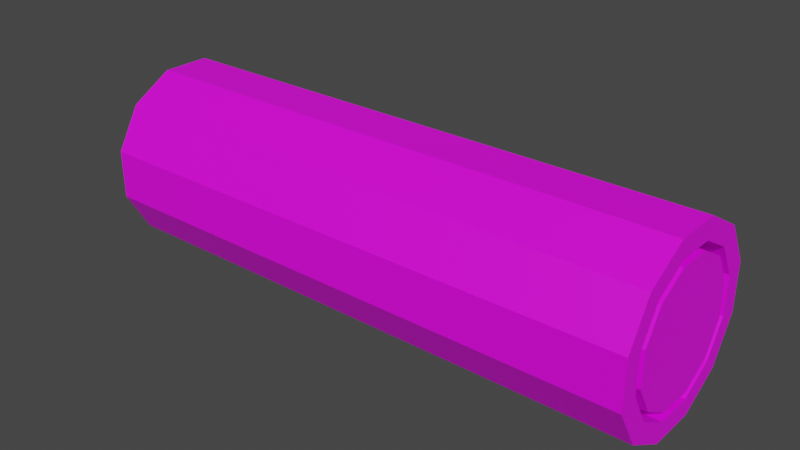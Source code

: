 # Source: log.blend  (saved by Blender 4.2.66; exported with 4.5.12 LTS)
import bpy
from mathutils import Matrix  # noqa: F401  (used for matrix-valued properties, if any)

bpy.ops.wm.read_factory_settings(use_empty=True)
scene = bpy.context.scene
scene.name = 'Scene'

# ---- collections
col_collection = bpy.data.collections.new('Collection'); scene.collection.children.link(col_collection)

# ---- images (referenced by path relative to the original .blend; pixels are not part of the script)
import os
ASSET_DIR = os.environ.get("B2B_ASSET_DIR", "")  # directory of the original .blend (textures are referenced by path, not embedded)
HERE = os.path.dirname(os.path.abspath(__file__))  # packed textures are extracted next to this script under _unpacked/

def load_image(name, relpath, width, height, colorspace="sRGB"):
    """Load a texture the original file referenced (path relative to the .blend, or extracted next to this script)."""
    p = next((c for c in (os.path.join(HERE, relpath), os.path.join(ASSET_DIR, relpath)) if relpath and os.path.exists(c)), "")
    if p:
        img = bpy.data.images.load(p, check_existing=True)
        img.name = name
    else:  # same state as the original file: an image datablock whose file is absent (Cycles renders it pink)
        img = bpy.data.images.new(name, width, height)
        img.source = "FILE"
        img.filepath = "//" + (relpath or name)
    img.colorspace_settings.name = colorspace
    return img
img_carry_vault_tex_png = load_image('carry_vault_tex.png', 'carry_vault_tex.png', 1024, 1024, 'sRGB')

# ---- materials (node trees are filled in below, after node groups)
mat_carry_vault_material = bpy.data.materials.new('carry_vault_material')
mat_carry_vault_material.use_transparent_shadow = False

# ---- material node trees
mat_carry_vault_material.use_nodes = True; mat_carry_vault_material.node_tree.nodes.clear()
_N = mat_carry_vault_material.node_tree.nodes; _L = mat_carry_vault_material.node_tree.links
n0 = _N.new('ShaderNodeBsdfPrincipled'); n0.name = 'Principled BSDF'; n0.location = (10, 300)
n0.distribution = 'GGX'
n0.subsurface_method = 'RANDOM_WALK_SKIN'
n0.inputs[3].default_value = 1.45
n0.inputs[27].default_value = (0.0, 0.0, 0.0, 1.0)
n0.inputs[28].default_value = 1.0
n1 = _N.new('ShaderNodeOutputMaterial'); n1.name = 'Material Output'; n1.location = (300, 300)
n2 = _N.new('ShaderNodeTexImage'); n2.name = '画像テクスチャ'; n2.location = (-280, 280)
n2.image = img_carry_vault_tex_png
_L.new(n0.outputs[0], n1.inputs[0])
_L.new(n2.outputs[0], n0.inputs[0])
n1.is_active_output = True

# ---- world
world_world = bpy.data.worlds.new('World'); scene.world = world_world
world_world.use_nodes = True; world_world.node_tree.nodes.clear()
_N = world_world.node_tree.nodes; _L = world_world.node_tree.links
n0 = _N.new('ShaderNodeOutputWorld'); n0.name = 'World Output'; n0.location = (300, 300)
n1 = _N.new('ShaderNodeBackground'); n1.name = 'Background'; n1.location = (10, 300)
n1.inputs[0].default_value = (0.05088, 0.05088, 0.05088, 1.0)
_L.new(n1.outputs[0], n0.inputs[0])
n0.is_active_output = True
world_world.color = (0.05088, 0.05088, 0.05088)
world_world.use_sun_shadow = False
world_world.sun_shadow_jitter_overblur = 0.0

# ---- meshes
me_001 = bpy.data.meshes.new('円柱.001')
me_001.from_pydata([(-0.75, 0.1715, -0.04595), (-0.5, 0.2415, -0.0647), (-0.75, 0.1255, -0.1255), (-0.5, 0.1768, -0.1768), (-0.75, 0.04595, -0.1715), (-0.5, 0.0647, -0.2415), (-0.75, -0.04595, -0.1715), (-0.5, -0.0647, -0.2415), (-0.75, -0.1255, -0.1255), (-0.5, -0.1768, -0.1768), (-0.75, -0.1715, -0.04595), (-0.5, -0.2415, -0.0647), (-0.75, -0.1715, 0.04595), (-0.5, -0.2415, 0.0647), (-0.75, -0.1255, 0.1255), (-0.5, -0.1768, 0.1768), (-0.75, -0.04595, 0.1715), (-0.5, -0.0647, 0.2415), (-0.75, 0.04595, 0.1715), (-0.5, 0.0647, 0.2415), (-0.75, 0.1255, 0.1255), (-0.5, 0.1768, 0.1768), (-0.75, 0.1715, 0.04595), (-0.5, 0.2415, 0.0647), (-0.5, 0.2415, -0.0647), (-0.25, 0.2415, -0.0647), (-0.5, 0.1768, -0.1768), (-0.25, 0.1768, -0.1768), (-0.5, 0.0647, -0.2415), (-0.25, 0.0647, -0.2415), (-0.5, -0.0647, -0.2415), (-0.25, -0.0647, -0.2415), (-0.5, -0.1768, -0.1768), (-0.25, -0.1768, -0.1768), (-0.5, -0.2415, -0.0647), (-0.25, -0.2415, -0.0647), (-0.5, -0.2415, 0.0647), (-0.25, -0.2415, 0.0647), (-0.5, -0.1768, 0.1768), (-0.25, -0.1768, 0.1768), (-0.5, -0.0647, 0.2415), (-0.25, -0.0647, 0.2415), (-0.5, 0.0647, 0.2415), (-0.25, 0.0647, 0.2415), (-0.5, 0.1768, 0.1768), (-0.25, 0.1768, 0.1768), (-0.5, 0.2415, 0.0647), (-0.25, 0.2415, 0.0647), (-0.25, 0.2415, -0.0647), (3.048e-06, 0.2415, -0.0647), (-0.25, 0.1768, -0.1768), (3.079e-06, 0.1768, -0.1768), (-0.25, 0.0647, -0.2415), (3.107e-06, 0.0647, -0.2415), (-0.25, -0.0647, -0.2415), (3.064e-06, -0.0647, -0.2415), (-0.25, -0.1768, -0.1768), (3.126e-06, -0.1768, -0.1768), (-0.25, -0.2415, -0.0647), (3.113e-06, -0.2415, -0.0647), (-0.25, -0.2415, 0.0647), (3.088e-06, -0.2415, 0.0647), (-0.25, -0.1768, 0.1768), (3.058e-06, -0.1768, 0.1768), (-0.25, -0.0647, 0.2415), (3.03e-06, -0.0647, 0.2415), (-0.25, 0.0647, 0.2415), (3.013e-06, 0.0647, 0.2415), (-0.25, 0.1768, 0.1768), (3.01e-06, 0.1768, 0.1768), (-0.25, 0.2415, 0.0647), (3.023e-06, 0.2415, 0.06471), (3.108e-06, 0.2415, -0.0647), (0.25, 0.2415, -0.0647), (3.138e-06, 0.1768, -0.1768), (0.25, 0.1768, -0.1768), (3.166e-06, 0.0647, -0.2415), (0.25, 0.0647, -0.2415), (3.124e-06, -0.0647, -0.2415), (0.25, -0.0647, -0.2415), (3.126e-06, -0.1768, -0.1768), (0.25, -0.1768, -0.1768), (3.173e-06, -0.2415, -0.0647), (0.25, -0.2415, -0.0647), (3.148e-06, -0.2415, 0.0647), (0.25, -0.2415, 0.06471), (3.117e-06, -0.1768, 0.1768), (0.25, -0.1768, 0.1768), (3.09e-06, -0.0647, 0.2415), (0.25, -0.0647, 0.2415), (3.132e-06, 0.0647, 0.2415), (0.25, 0.0647, 0.2415), (3.129e-06, 0.1768, 0.1768), (0.25, 0.1768, 0.1768), (3.083e-06, 0.2415, 0.0647), (0.25, 0.2415, 0.06471), (0.25, 0.2415, -0.0647), (0.5, 0.2415, -0.0647), (0.25, 0.1768, -0.1768), (0.5, 0.1768, -0.1768), (0.25, 0.0647, -0.2415), (0.5, 0.0647, -0.2415), (0.25, -0.0647, -0.2415), (0.5, -0.0647, -0.2415), (0.25, -0.1768, -0.1768), (0.5, -0.1768, -0.1768), (0.25, -0.2415, -0.0647), (0.5, -0.2415, -0.0647), (0.25, -0.2415, 0.0647), (0.5, -0.2415, 0.06471), (0.25, -0.1768, 0.1768), (0.5, -0.1768, 0.1768), (0.25, -0.0647, 0.2415), (0.5, -0.0647, 0.2415), (0.25, 0.0647, 0.2415), (0.5, 0.0647, 0.2415), (0.25, 0.1768, 0.1768), (0.5, 0.1768, 0.1768), (0.25, 0.2415, 0.06471), (0.5, 0.2415, 0.06471), (0.5, 0.2415, -0.0647), (0.75, 0.1715, -0.04595), (0.5, 0.1768, -0.1768), (0.75, 0.1255, -0.1255), (0.5, 0.0647, -0.2415), (0.75, 0.04595, -0.1715), (0.5, -0.0647, -0.2415), (0.75, -0.04595, -0.1715), (0.5, -0.1768, -0.1768), (0.75, -0.1255, -0.1255), (0.5, -0.2415, -0.0647), (0.75, -0.1715, -0.04595), (0.5, -0.2415, 0.06471), (0.75, -0.1715, 0.04595), (0.5, -0.1768, 0.1768), (0.75, -0.1255, 0.1255), (0.5, -0.0647, 0.2415), (0.75, -0.04595, 0.1715), (0.5, 0.0647, 0.2415), (0.75, 0.04595, 0.1715), (0.5, 0.1768, 0.1768), (0.75, 0.1255, 0.1255), (0.5, 0.2415, 0.06471), (0.75, 0.1715, 0.04595), (-0.75, 0.2415, -0.0647), (-0.75, 0.1768, -0.1768), (-0.75, 0.0647, -0.2415), (-0.75, -0.0647, -0.2415), (-0.75, -0.1768, -0.1768), (-0.75, -0.2415, -0.0647), (-0.75, -0.2415, 0.0647), (-0.75, -0.1768, 0.1768), (-0.75, -0.0647, 0.2415), (-0.75, 0.0647, 0.2415), (-0.75, 0.1768, 0.1768), (-0.75, 0.2415, 0.0647), (-0.75, 0.1915, -0.05131), (-0.75, 0.1402, -0.1402), (-0.75, 0.05131, -0.1915), (-0.75, -0.05131, -0.1915), (-0.75, -0.1402, -0.1402), (-0.75, -0.1915, -0.05131), (-0.75, -0.1915, 0.05131), (-0.75, -0.1402, 0.1402), (-0.75, -0.05131, 0.1915), (-0.75, 0.05131, 0.1915), (-0.75, 0.1402, 0.1402), (-0.75, 0.1915, 0.05131), (0.75, 0.1768, -0.1768), (0.75, 0.2415, -0.0647), (0.75, 0.0647, -0.2415), (0.75, -0.0647, -0.2415), (0.75, -0.1768, -0.1768), (0.75, -0.2415, -0.0647), (0.75, -0.2415, 0.06471), (0.75, -0.1768, 0.1768), (0.75, -0.0647, 0.2415), (0.75, 0.0647, 0.2415), (0.75, 0.1768, 0.1768), (0.75, 0.2415, 0.06471), (0.75, 0.1402, -0.1402), (0.75, 0.1915, -0.05131), (0.75, 0.05131, -0.1915), (0.75, -0.05131, -0.1915), (0.75, -0.1402, -0.1402), (0.75, -0.1915, -0.05131), (0.75, -0.1915, 0.05131), (0.75, -0.1402, 0.1402), (0.75, -0.05131, 0.1915), (0.75, 0.05131, 0.1915), (0.75, 0.1402, 0.1402), (0.75, 0.1915, 0.05131), (-0.75, -5.902e-08, -1.167e-08), (0.75, 1.885e-07, 3.116e-07), (0.7, 0.1402, -0.1402), (0.7, 0.1915, -0.05131), (0.7, 0.05131, -0.1915), (0.7, -0.05131, -0.1915), (0.7, -0.1402, -0.1402), (0.7, -0.1915, -0.05131), (0.7, -0.1915, 0.05131), (0.7, -0.1402, 0.1402), (0.7, -0.05131, 0.1915), (0.7, 0.05131, 0.1915), (0.7, 0.1402, 0.1402), (0.7, 0.1915, 0.05131), (0.7, 0.1255, -0.1255), (0.7, 0.1715, -0.04595), (0.7, 0.04595, -0.1715), (0.7, -0.04595, -0.1715), (0.7, -0.1255, -0.1255), (0.7, -0.1715, -0.04595), (0.7, -0.1715, 0.04595), (0.7, -0.1255, 0.1255), (0.7, -0.04595, 0.1715), (0.7, 0.04595, 0.1715), (0.7, 0.1255, 0.1255), (0.7, 0.1715, 0.04595), (-0.7, 0.1915, -0.05131), (-0.7, 0.1402, -0.1402), (-0.7, 0.05131, -0.1915), (-0.7, -0.05131, -0.1915), (-0.7, -0.1402, -0.1402), (-0.7, -0.1915, -0.05131), (-0.7, -0.1915, 0.05131), (-0.7, -0.1402, 0.1402), (-0.7, -0.05131, 0.1915), (-0.7, 0.05131, 0.1915), (-0.7, 0.1402, 0.1402), (-0.7, 0.1915, 0.05131), (-0.7, 0.1715, -0.04595), (-0.7, 0.1255, -0.1255), (-0.7, 0.04595, -0.1715), (-0.7, -0.04595, -0.1715), (-0.7, -0.1255, -0.1255), (-0.7, -0.1715, -0.04595), (-0.7, -0.1715, 0.04595), (-0.7, -0.1255, 0.1255), (-0.7, -0.04595, 0.1715), (-0.7, 0.04595, 0.1715), (-0.7, 0.1255, 0.1255), (-0.7, 0.1715, 0.04595)], [], [(144, 1, 3, 145), (145, 3, 5, 146), (146, 5, 7, 147), (147, 7, 9, 148), (148, 9, 11, 149), (149, 11, 13, 150), (150, 13, 15, 151), (151, 15, 17, 152), (152, 17, 19, 153), (153, 19, 21, 154), (154, 21, 23, 155), (155, 23, 1, 144), (24, 25, 27, 26), (26, 27, 29, 28), (28, 29, 31, 30), (30, 31, 33, 32), (32, 33, 35, 34), (34, 35, 37, 36), (36, 37, 39, 38), (38, 39, 41, 40), (40, 41, 43, 42), (42, 43, 45, 44), (44, 45, 47, 46), (46, 47, 25, 24), (48, 49, 51, 50), (50, 51, 53, 52), (52, 53, 55, 54), (54, 55, 57, 56), (56, 57, 59, 58), (58, 59, 61, 60), (60, 61, 63, 62), (62, 63, 65, 64), (64, 65, 67, 66), (66, 67, 69, 68), (68, 69, 71, 70), (70, 71, 49, 48), (72, 73, 75, 74), (74, 75, 77, 76), (76, 77, 79, 78), (78, 79, 81, 80), (80, 81, 83, 82), (82, 83, 85, 84), (84, 85, 87, 86), (86, 87, 89, 88), (88, 89, 91, 90), (90, 91, 93, 92), (92, 93, 95, 94), (94, 95, 73, 72), (96, 97, 99, 98), (98, 99, 101, 100), (100, 101, 103, 102), (102, 103, 105, 104), (104, 105, 107, 106), (106, 107, 109, 108), (108, 109, 111, 110), (110, 111, 113, 112), (112, 113, 115, 114), (114, 115, 117, 116), (116, 117, 119, 118), (118, 119, 97, 96), (120, 169, 168, 122), (122, 168, 170, 124), (124, 170, 171, 126), (126, 171, 172, 128), (128, 172, 173, 130), (130, 173, 174, 132), (132, 174, 175, 134), (134, 175, 176, 136), (136, 176, 177, 138), (138, 177, 178, 140), (140, 178, 179, 142), (142, 179, 169, 120), (123, 121, 193), (157, 156, 144, 145), (158, 157, 145, 146), (159, 158, 146, 147), (160, 159, 147, 148), (161, 160, 148, 149), (162, 161, 149, 150), (163, 162, 150, 151), (164, 163, 151, 152), (165, 164, 152, 153), (166, 165, 153, 154), (167, 166, 154, 155), (156, 167, 155, 144), (160, 161, 223, 222), (6, 4, 232, 233), (167, 156, 218, 229), (20, 18, 239, 240), (159, 160, 222, 221), (4, 2, 231, 232), (166, 167, 229, 228), (18, 16, 238, 239), (158, 159, 221, 220), (2, 0, 230, 231), (165, 166, 228, 227), (16, 14, 237, 238), (181, 180, 168, 169), (180, 182, 170, 168), (182, 183, 171, 170), (183, 184, 172, 171), (184, 185, 173, 172), (185, 186, 174, 173), (186, 187, 175, 174), (187, 188, 176, 175), (188, 189, 177, 176), (189, 190, 178, 177), (190, 191, 179, 178), (191, 181, 169, 179), (191, 190, 204, 205), (137, 139, 215, 214), (183, 182, 196, 197), (121, 123, 206, 207), (190, 189, 203, 204), (135, 137, 214, 213), (182, 180, 194, 196), (189, 188, 202, 203), (133, 135, 213, 212), (180, 181, 195, 194), (188, 187, 201, 202), (131, 133, 212, 211), (0, 2, 192), (2, 4, 192), (4, 6, 192), (6, 8, 192), (8, 10, 192), (10, 12, 192), (12, 14, 192), (14, 16, 192), (16, 18, 192), (18, 20, 192), (20, 22, 192), (22, 0, 192), (121, 143, 193), (143, 141, 193), (141, 139, 193), (139, 137, 193), (137, 135, 193), (135, 133, 193), (133, 131, 193), (131, 129, 193), (129, 127, 193), (127, 125, 193), (125, 123, 193), (207, 206, 194, 195), (206, 208, 196, 194), (208, 209, 197, 196), (209, 210, 198, 197), (210, 211, 199, 198), (211, 212, 200, 199), (212, 213, 201, 200), (213, 214, 202, 201), (214, 215, 203, 202), (215, 216, 204, 203), (216, 217, 205, 204), (217, 207, 195, 205), (123, 125, 208, 206), (184, 183, 197, 198), (139, 141, 216, 215), (181, 191, 205, 195), (125, 127, 209, 208), (185, 184, 198, 199), (141, 143, 217, 216), (127, 129, 210, 209), (186, 185, 199, 200), (143, 121, 207, 217), (129, 131, 211, 210), (187, 186, 200, 201), (231, 230, 218, 219), (232, 231, 219, 220), (233, 232, 220, 221), (234, 233, 221, 222), (235, 234, 222, 223), (236, 235, 223, 224), (237, 236, 224, 225), (238, 237, 225, 226), (239, 238, 226, 227), (240, 239, 227, 228), (241, 240, 228, 229), (230, 241, 229, 218), (22, 20, 240, 241), (8, 6, 233, 234), (161, 162, 224, 223), (0, 22, 241, 230), (10, 8, 234, 235), (162, 163, 225, 224), (12, 10, 235, 236), (163, 164, 226, 225), (156, 157, 219, 218), (14, 12, 236, 237), (164, 165, 227, 226), (157, 158, 220, 219)])
_uv = me_001.uv_layers.new(name='UVマップ')
_uv.uv.foreach_set('vector', [0.3503, 0.6556, 0.3491, 0.6541, 0.35, 0.6534, 0.351, 0.6549, 0.351, 0.6549, 0.35, 0.6534, 0.3509, 0.6529, 0.3517, 0.6545, 0.3517, 0.6545, 0.3509, 0.6529, 0.3519, 0.6525, 0.3524, 0.6541, 0.3524, 0.6541, 0.3519, 0.6525, 0.3528, 0.6523, 0.3531, 0.6539, 0.3531, 0.6539, 0.3528, 0.6523, 0.3537, 0.6522, 0.3538, 0.6537, 0.3538, 0.6537, 0.3537, 0.6522, 0.3546, 0.6522, 0.3545, 0.6536, 0.3545, 0.6536, 0.3546, 0.6522, 0.3554, 0.6523, 0.3552, 0.6537, 0.3552, 0.6537, 0.3554, 0.6523, 0.3562, 0.6525, 0.3558, 0.6538, 0.3558, 0.6538, 0.3562, 0.6525, 0.3568, 0.6528, 0.3564, 0.6539, 0.3564, 0.6539, 0.3568, 0.6528, 0.3575, 0.6531, 0.3569, 0.6542, 0.3569, 0.6542, 0.3575, 0.6531, 0.358, 0.6535, 0.3574, 0.6546, 0.3497, 0.6564, 0.3482, 0.6548, 0.3491, 0.6541, 0.3503, 0.6556, 0.3435, 0.6569, 0.3436, 0.6593, 0.3423, 0.6594, 0.3423, 0.657, 0.3423, 0.657, 0.3423, 0.6594, 0.3411, 0.6594, 0.341, 0.657, 0.341, 0.657, 0.3411, 0.6594, 0.3398, 0.6594, 0.3398, 0.657, 0.3398, 0.657, 0.3398, 0.6594, 0.3386, 0.6595, 0.3385, 0.6571, 0.3385, 0.6571, 0.3386, 0.6595, 0.3374, 0.6595, 0.3373, 0.6571, 0.3373, 0.6571, 0.3374, 0.6595, 0.3361, 0.6595, 0.3361, 0.6571, 0.3361, 0.6571, 0.3361, 0.6595, 0.3349, 0.6595, 0.3348, 0.6571, 0.3348, 0.6571, 0.3349, 0.6595, 0.3336, 0.6596, 0.3336, 0.6572, 0.3336, 0.6572, 0.3336, 0.6596, 0.3324, 0.6596, 0.3323, 0.6572, 0.3323, 0.6572, 0.3324, 0.6596, 0.3311, 0.6596, 0.3311, 0.6572, 0.3311, 0.6572, 0.3311, 0.6596, 0.3299, 0.6597, 0.3298, 0.6573, 0.3448, 0.6569, 0.3448, 0.6593, 0.3436, 0.6593, 0.3435, 0.6569, 0.3312, 0.6621, 0.3311, 0.6597, 0.3324, 0.6596, 0.3324, 0.662, 0.3324, 0.662, 0.3324, 0.6596, 0.3336, 0.6596, 0.3337, 0.662, 0.3337, 0.662, 0.3336, 0.6596, 0.3349, 0.6596, 0.3349, 0.662, 0.3349, 0.662, 0.3349, 0.6596, 0.3361, 0.6595, 0.3362, 0.6619, 0.3362, 0.6619, 0.3361, 0.6595, 0.3374, 0.6595, 0.3374, 0.6619, 0.3374, 0.6619, 0.3374, 0.6595, 0.3386, 0.6595, 0.3387, 0.6619, 0.3387, 0.6619, 0.3386, 0.6595, 0.3398, 0.6595, 0.3399, 0.6619, 0.3399, 0.6619, 0.3398, 0.6595, 0.3411, 0.6594, 0.3411, 0.6618, 0.3411, 0.6618, 0.3411, 0.6594, 0.3423, 0.6594, 0.3424, 0.6618, 0.3424, 0.6618, 0.3423, 0.6594, 0.3436, 0.6594, 0.3436, 0.6618, 0.3436, 0.6618, 0.3436, 0.6594, 0.3448, 0.6593, 0.3449, 0.6617, 0.33, 0.6621, 0.3299, 0.6597, 0.3311, 0.6597, 0.3312, 0.6621, 0.331, 0.6548, 0.331, 0.6524, 0.3322, 0.6524, 0.3323, 0.6548, 0.3323, 0.6548, 0.3322, 0.6524, 0.3334, 0.6523, 0.3335, 0.6547, 0.3335, 0.6547, 0.3334, 0.6523, 0.3347, 0.6523, 0.3348, 0.6547, 0.3348, 0.6547, 0.3347, 0.6523, 0.3359, 0.6523, 0.336, 0.6547, 0.336, 0.6547, 0.3359, 0.6523, 0.3372, 0.6522, 0.3372, 0.6546, 0.3372, 0.6546, 0.3372, 0.6522, 0.3384, 0.6522, 0.3385, 0.6546, 0.3385, 0.6546, 0.3384, 0.6522, 0.3397, 0.6522, 0.3397, 0.6546, 0.3397, 0.6546, 0.3397, 0.6522, 0.3409, 0.6521, 0.341, 0.6545, 0.341, 0.6545, 0.3409, 0.6521, 0.3421, 0.6521, 0.3422, 0.6545, 0.3422, 0.6545, 0.3421, 0.6521, 0.3434, 0.6521, 0.3435, 0.6545, 0.3435, 0.6545, 0.3434, 0.6521, 0.3446, 0.652, 0.3447, 0.6544, 0.3298, 0.6548, 0.3297, 0.6524, 0.331, 0.6524, 0.331, 0.6548, 0.3311, 0.6572, 0.331, 0.6548, 0.3323, 0.6548, 0.3323, 0.6572, 0.3323, 0.6572, 0.3323, 0.6548, 0.3335, 0.6548, 0.3336, 0.6572, 0.3336, 0.6572, 0.3335, 0.6548, 0.3348, 0.6547, 0.3348, 0.6571, 0.3348, 0.6571, 0.3348, 0.6547, 0.336, 0.6547, 0.3361, 0.6571, 0.3361, 0.6571, 0.336, 0.6547, 0.3372, 0.6547, 0.3373, 0.6571, 0.3373, 0.6571, 0.3372, 0.6547, 0.3385, 0.6546, 0.3385, 0.657, 0.3385, 0.657, 0.3385, 0.6546, 0.3397, 0.6546, 0.3398, 0.657, 0.3398, 0.657, 0.3397, 0.6546, 0.341, 0.6546, 0.341, 0.657, 0.341, 0.657, 0.341, 0.6546, 0.3422, 0.6545, 0.3423, 0.6569, 0.3423, 0.6569, 0.3422, 0.6545, 0.3435, 0.6545, 0.3435, 0.6569, 0.3435, 0.6569, 0.3435, 0.6545, 0.3447, 0.6545, 0.3448, 0.6569, 0.3298, 0.6572, 0.3298, 0.6548, 0.331, 0.6548, 0.3311, 0.6572, 0.3566, 0.6498, 0.356, 0.6508, 0.3555, 0.6506, 0.356, 0.6494, 0.356, 0.6494, 0.3555, 0.6506, 0.3549, 0.6504, 0.3553, 0.6492, 0.3553, 0.6492, 0.3549, 0.6504, 0.3543, 0.6503, 0.3545, 0.649, 0.3545, 0.649, 0.3543, 0.6503, 0.3536, 0.6503, 0.3537, 0.6489, 0.3537, 0.6489, 0.3536, 0.6503, 0.353, 0.6503, 0.3528, 0.6488, 0.3528, 0.6488, 0.353, 0.6503, 0.3523, 0.6505, 0.3519, 0.649, 0.3519, 0.649, 0.3523, 0.6505, 0.3515, 0.6508, 0.351, 0.6492, 0.351, 0.6492, 0.3515, 0.6508, 0.3508, 0.6511, 0.35, 0.6496, 0.35, 0.6496, 0.3508, 0.6511, 0.3501, 0.6516, 0.3491, 0.6501, 0.3491, 0.6501, 0.3501, 0.6516, 0.3495, 0.6522, 0.3482, 0.6507, 0.3482, 0.6507, 0.3495, 0.6522, 0.3488, 0.653, 0.3473, 0.6515, 0.3572, 0.6501, 0.3565, 0.6512, 0.356, 0.6508, 0.3566, 0.6498, 0.3554, 0.664, 0.3538, 0.6649, 0.3529, 0.6616, 0.3512, 0.6552, 0.3506, 0.6558, 0.3503, 0.6556, 0.351, 0.6549, 0.3519, 0.6548, 0.3512, 0.6552, 0.351, 0.6549, 0.3517, 0.6545, 0.3526, 0.6544, 0.3519, 0.6548, 0.3517, 0.6545, 0.3524, 0.6541, 0.3532, 0.6542, 0.3526, 0.6544, 0.3524, 0.6541, 0.3531, 0.6539, 0.3539, 0.654, 0.3532, 0.6542, 0.3531, 0.6539, 0.3538, 0.6537, 0.3545, 0.6539, 0.3539, 0.654, 0.3538, 0.6537, 0.3545, 0.6536, 0.3551, 0.6539, 0.3545, 0.6539, 0.3545, 0.6536, 0.3552, 0.6537, 0.3557, 0.654, 0.3551, 0.6539, 0.3552, 0.6537, 0.3558, 0.6538, 0.3563, 0.6542, 0.3557, 0.654, 0.3558, 0.6538, 0.3564, 0.6539, 0.3567, 0.6544, 0.3563, 0.6542, 0.3564, 0.6539, 0.3569, 0.6542, 0.3572, 0.6547, 0.3567, 0.6544, 0.3569, 0.6542, 0.3574, 0.6546, 0.3506, 0.6558, 0.3501, 0.6566, 0.3497, 0.6564, 0.3503, 0.6556, 0.2767, 0.9038, 0.2795, 0.9034, 0.2797, 0.9048, 0.2771, 0.9052, 0.2752, 0.9077, 0.2732, 0.9087, 0.2725, 0.9076, 0.2748, 0.9065, 0.2657, 0.912, 0.2673, 0.9097, 0.2683, 0.9106, 0.2667, 0.9128, 0.2907, 0.9104, 0.2888, 0.9089, 0.2895, 0.9078, 0.2916, 0.9093, 0.274, 0.9047, 0.2767, 0.9038, 0.2771, 0.9052, 0.2746, 0.906, 0.2732, 0.9087, 0.2713, 0.9101, 0.2705, 0.9091, 0.2725, 0.9076, 0.2928, 0.9079, 0.2949, 0.9099, 0.2938, 0.9109, 0.2919, 0.9089, 0.2888, 0.9089, 0.2867, 0.9078, 0.2872, 0.9066, 0.2895, 0.9078, 0.2715, 0.906, 0.274, 0.9047, 0.2746, 0.906, 0.2722, 0.9072, 0.2713, 0.9101, 0.2697, 0.9118, 0.2687, 0.9109, 0.2705, 0.9091, 0.2905, 0.9061, 0.2928, 0.9079, 0.2919, 0.9089, 0.2898, 0.9073, 0.2867, 0.9078, 0.2844, 0.907, 0.2848, 0.9057, 0.2872, 0.9066, 0.3559, 0.651, 0.3554, 0.6508, 0.3555, 0.6506, 0.356, 0.6508, 0.3554, 0.6508, 0.3548, 0.6507, 0.3549, 0.6504, 0.3555, 0.6506, 0.3548, 0.6507, 0.3543, 0.6506, 0.3543, 0.6503, 0.3549, 0.6504, 0.3543, 0.6506, 0.3536, 0.6506, 0.3536, 0.6503, 0.3543, 0.6503, 0.3536, 0.6506, 0.353, 0.6507, 0.353, 0.6503, 0.3536, 0.6503, 0.353, 0.6507, 0.3523, 0.6508, 0.3523, 0.6505, 0.353, 0.6503, 0.3523, 0.6508, 0.3517, 0.6511, 0.3515, 0.6508, 0.3523, 0.6505, 0.3517, 0.6511, 0.351, 0.6514, 0.3508, 0.6511, 0.3515, 0.6508, 0.351, 0.6514, 0.3504, 0.6519, 0.3501, 0.6516, 0.3508, 0.6511, 0.3504, 0.6519, 0.3498, 0.6525, 0.3495, 0.6522, 0.3501, 0.6516, 0.3498, 0.6525, 0.3493, 0.6532, 0.3488, 0.653, 0.3495, 0.6522, 0.3563, 0.6514, 0.3559, 0.651, 0.356, 0.6508, 0.3565, 0.6512, 0.2648, 0.9047, 0.2664, 0.9025, 0.2675, 0.9033, 0.2659, 0.9055, 0.2724, 0.9015, 0.2705, 0.9029, 0.2697, 0.9019, 0.2717, 0.9004, 0.2844, 0.8966, 0.2872, 0.8975, 0.2866, 0.8988, 0.2841, 0.898, 0.2898, 0.9031, 0.288, 0.9017, 0.2887, 0.9005, 0.2908, 0.9021, 0.2664, 0.9025, 0.2684, 0.9005, 0.2693, 0.9015, 0.2675, 0.9033, 0.2744, 0.9004, 0.2724, 0.9015, 0.2717, 0.9004, 0.2739, 0.8992, 0.2872, 0.8975, 0.2897, 0.8989, 0.289, 0.9001, 0.2866, 0.8988, 0.2684, 0.9005, 0.2707, 0.8988, 0.2714, 0.8999, 0.2693, 0.9015, 0.2766, 0.8997, 0.2744, 0.9004, 0.2739, 0.8992, 0.2764, 0.8984, 0.2897, 0.8989, 0.292, 0.9006, 0.2911, 0.9017, 0.289, 0.9001, 0.2707, 0.8988, 0.2732, 0.8975, 0.2737, 0.8987, 0.2714, 0.8999, 0.279, 0.8994, 0.2766, 0.8997, 0.2764, 0.8984, 0.2789, 0.898, 0.3587, 0.6649, 0.3572, 0.664, 0.3596, 0.6616, 0.3572, 0.664, 0.3563, 0.6624, 0.3596, 0.6616, 0.3563, 0.6624, 0.3563, 0.6607, 0.3596, 0.6616, 0.3563, 0.6607, 0.3572, 0.6591, 0.3596, 0.6616, 0.3572, 0.6591, 0.3587, 0.6582, 0.3596, 0.6616, 0.3587, 0.6582, 0.3605, 0.6582, 0.3596, 0.6616, 0.3605, 0.6582, 0.362, 0.6591, 0.3596, 0.6616, 0.362, 0.6591, 0.3629, 0.6607, 0.3596, 0.6616, 0.3629, 0.6607, 0.3629, 0.6624, 0.3596, 0.6616, 0.3629, 0.6624, 0.362, 0.664, 0.3596, 0.6616, 0.362, 0.664, 0.3605, 0.6649, 0.3596, 0.6616, 0.3605, 0.6649, 0.3587, 0.6649, 0.3596, 0.6616, 0.3538, 0.6649, 0.352, 0.6649, 0.3529, 0.6616, 0.352, 0.6649, 0.3505, 0.664, 0.3529, 0.6616, 0.3505, 0.664, 0.3496, 0.6624, 0.3529, 0.6616, 0.3496, 0.6624, 0.3496, 0.6607, 0.3529, 0.6616, 0.3496, 0.6607, 0.3505, 0.6591, 0.3529, 0.6616, 0.3505, 0.6591, 0.352, 0.6582, 0.3529, 0.6616, 0.352, 0.6582, 0.3538, 0.6582, 0.3529, 0.6616, 0.3538, 0.6582, 0.3554, 0.6591, 0.3529, 0.6616, 0.3554, 0.6591, 0.3562, 0.6607, 0.3529, 0.6616, 0.3562, 0.6607, 0.3562, 0.6624, 0.3529, 0.6616, 0.3562, 0.6624, 0.3554, 0.664, 0.3529, 0.6616, 0.2908, 0.9021, 0.2887, 0.9005, 0.289, 0.9001, 0.2911, 0.9017, 0.2887, 0.9005, 0.2864, 0.8993, 0.2866, 0.8988, 0.289, 0.9001, 0.2864, 0.8993, 0.284, 0.8985, 0.2841, 0.898, 0.2866, 0.8988, 0.284, 0.8985, 0.2814, 0.8981, 0.2815, 0.8975, 0.2841, 0.898, 0.2814, 0.8981, 0.2789, 0.898, 0.2788, 0.8975, 0.2815, 0.8975, 0.2789, 0.898, 0.2764, 0.8984, 0.2762, 0.8979, 0.2788, 0.8975, 0.2764, 0.8984, 0.2739, 0.8992, 0.2737, 0.8987, 0.2762, 0.8979, 0.2739, 0.8992, 0.2717, 0.9004, 0.2714, 0.8999, 0.2737, 0.8987, 0.2717, 0.9004, 0.2697, 0.9019, 0.2693, 0.9015, 0.2714, 0.8999, 0.2697, 0.9019, 0.2679, 0.9037, 0.2675, 0.9033, 0.2693, 0.9015, 0.2679, 0.9037, 0.2665, 0.9057, 0.2659, 0.9055, 0.2675, 0.9033, 0.2925, 0.9039, 0.2908, 0.9021, 0.2911, 0.9017, 0.293, 0.9037, 0.288, 0.9017, 0.2859, 0.9005, 0.2864, 0.8993, 0.2887, 0.9005, 0.2816, 0.8961, 0.2844, 0.8966, 0.2841, 0.898, 0.2815, 0.8975, 0.2705, 0.9029, 0.2689, 0.9045, 0.2679, 0.9037, 0.2697, 0.9019, 0.292, 0.9006, 0.2941, 0.9027, 0.293, 0.9037, 0.2911, 0.9017, 0.2859, 0.9005, 0.2836, 0.8998, 0.284, 0.8985, 0.2864, 0.8993, 0.2787, 0.8961, 0.2816, 0.8961, 0.2815, 0.8975, 0.2788, 0.8975, 0.2689, 0.9045, 0.2675, 0.9064, 0.2665, 0.9057, 0.2679, 0.9037, 0.2836, 0.8998, 0.2813, 0.8994, 0.2814, 0.8981, 0.284, 0.8985, 0.2759, 0.8966, 0.2787, 0.8961, 0.2788, 0.8975, 0.2762, 0.8979, 0.2916, 0.9049, 0.2898, 0.9031, 0.2908, 0.9021, 0.2925, 0.9039, 0.2813, 0.8994, 0.279, 0.8994, 0.2789, 0.898, 0.2814, 0.8981, 0.2732, 0.8975, 0.2759, 0.8966, 0.2762, 0.8979, 0.2737, 0.8987, 0.2705, 0.9091, 0.2687, 0.9109, 0.2683, 0.9106, 0.2701, 0.9087, 0.2725, 0.9076, 0.2705, 0.9091, 0.2701, 0.9087, 0.2722, 0.9072, 0.2748, 0.9065, 0.2725, 0.9076, 0.2722, 0.9072, 0.2746, 0.906, 0.2772, 0.9057, 0.2748, 0.9065, 0.2746, 0.906, 0.2771, 0.9052, 0.2797, 0.9053, 0.2772, 0.9057, 0.2771, 0.9052, 0.2797, 0.9048, 0.2823, 0.9053, 0.2797, 0.9053, 0.2797, 0.9048, 0.2823, 0.9048, 0.2848, 0.9057, 0.2823, 0.9053, 0.2823, 0.9048, 0.2849, 0.9052, 0.2872, 0.9066, 0.2848, 0.9057, 0.2849, 0.9052, 0.2874, 0.9061, 0.2895, 0.9078, 0.2872, 0.9066, 0.2874, 0.9061, 0.2898, 0.9073, 0.2916, 0.9093, 0.2895, 0.9078, 0.2898, 0.9073, 0.2919, 0.9089, 0.2933, 0.9112, 0.2916, 0.9093, 0.2919, 0.9089, 0.2938, 0.9109, 0.2687, 0.9109, 0.2673, 0.913, 0.2667, 0.9128, 0.2683, 0.9106, 0.2924, 0.9121, 0.2907, 0.9104, 0.2916, 0.9093, 0.2933, 0.9112, 0.2775, 0.907, 0.2752, 0.9077, 0.2748, 0.9065, 0.2772, 0.9057, 0.2795, 0.9034, 0.2824, 0.9034, 0.2823, 0.9048, 0.2797, 0.9048, 0.2697, 0.9118, 0.2683, 0.9137, 0.2673, 0.913, 0.2687, 0.9109, 0.2798, 0.9066, 0.2775, 0.907, 0.2772, 0.9057, 0.2797, 0.9053, 0.2824, 0.9034, 0.2852, 0.9039, 0.2849, 0.9052, 0.2823, 0.9048, 0.2821, 0.9066, 0.2798, 0.9066, 0.2797, 0.9053, 0.2823, 0.9053, 0.2852, 0.9039, 0.288, 0.9048, 0.2874, 0.9061, 0.2849, 0.9052, 0.2673, 0.9097, 0.2692, 0.9077, 0.2701, 0.9087, 0.2683, 0.9106, 0.2844, 0.907, 0.2821, 0.9066, 0.2823, 0.9053, 0.2848, 0.9057, 0.288, 0.9048, 0.2905, 0.9061, 0.2898, 0.9073, 0.2874, 0.9061, 0.2692, 0.9077, 0.2715, 0.906, 0.2722, 0.9072, 0.2701, 0.9087])
me_001.materials.append(mat_carry_vault_material)
me_001.update()

# ---- objects
ob_mesh = bpy.data.objects.new('Mesh', me_001)

# ---- transforms, parenting, visibility, modifiers, constraints
ob_mesh.location = (0.0, 0.0, 0.0)

# ---- collection membership
col_collection.objects.link(ob_mesh)

# ---- scene / render settings (as saved in the file)
scene.frame_start = 1; scene.frame_end = 250; scene.frame_set(1)
scene.render.engine = 'BLENDER_EEVEE_NEXT'
scene.cycles.sampling_pattern = 'TABULATED_SOBOL'
scene.cycles.use_light_tree = False
scene.view_settings.view_transform = 'Filmic'
bpy.context.view_layer.update()

# ---- added for rendering (the .blend has no active camera and no usable light): camera, sun
cam_auto = bpy.data.cameras.new('AutoCamera')
cam_auto.lens = 50.0
cam_auto.sensor_width = 36.0
cam_auto.clip_end = 1000.0
ob_auto_camera = bpy.data.objects.new('AutoCamera', cam_auto)
scene.collection.objects.link(ob_auto_camera)
ob_auto_camera.location = (1.52494, -1.82993, 1.21995)
ob_auto_camera.rotation_euler = (1.09748, -7.21219e-08, 0.694738)
scene.camera = ob_auto_camera
light_auto_sun = bpy.data.lights.new('AutoSun', 'SUN')
light_auto_sun.energy = 3.0
light_auto_sun.angle = 0.0523599
ob_auto_sun = bpy.data.objects.new('AutoSun', light_auto_sun)
scene.collection.objects.link(ob_auto_sun)
ob_auto_sun.rotation_euler = (0.872665, 0.174533, 0.523599)
bpy.context.view_layer.update()
